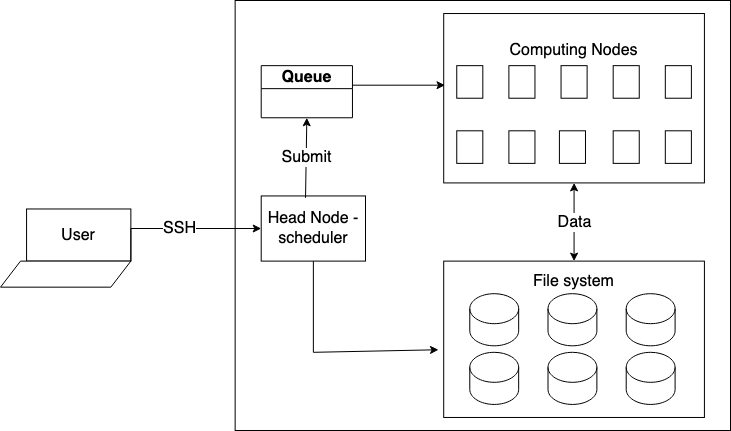

The diagram above was exported from draw.io. Its source (the exported page's mxGraphModel, read from the mxfile embedded in the PNG):
<mxGraphModel dx="940" dy="600" grid="1" gridSize="10" guides="1" tooltips="1" connect="1" arrows="1" fold="1" page="1" pageScale="1" pageWidth="1100" pageHeight="850" math="0" shadow="0">
  <root>
    <mxCell id="0" />
    <mxCell id="1" parent="0" />
    <mxCell id="2" value="" style="group" vertex="1" connectable="0" parent="1">
      <mxGeometry x="120" y="200" width="730" height="430" as="geometry" />
    </mxCell>
    <mxCell id="3" value="" style="rounded=0;whiteSpace=wrap;html=1;fillColor=none;" vertex="1" parent="2">
      <mxGeometry x="234.64285714285714" width="495.35714285714283" height="429.99999999999994" as="geometry" />
    </mxCell>
    <mxCell id="4" value="&lt;div&gt;&lt;font style=&quot;font-size: 16px;&quot;&gt;Computing Nodes&lt;br&gt;&lt;/font&gt;&lt;/div&gt;&lt;div&gt;&lt;font style=&quot;font-size: 16px;&quot;&gt;&lt;br&gt;&lt;/font&gt;&lt;/div&gt;&lt;div&gt;&lt;font style=&quot;font-size: 16px;&quot;&gt;&lt;br&gt;&lt;/font&gt;&lt;/div&gt;&lt;div&gt;&lt;font style=&quot;font-size: 16px;&quot;&gt;&lt;br&gt;&lt;/font&gt;&lt;/div&gt;&lt;div&gt;&lt;font style=&quot;font-size: 16px;&quot;&gt;&lt;br&gt;&lt;/font&gt;&lt;/div&gt;&lt;div&gt;&lt;font style=&quot;font-size: 16px;&quot;&gt;&lt;br&gt;&lt;/font&gt;&lt;/div&gt;" style="rounded=0;whiteSpace=wrap;html=1;fillColor=none;" vertex="1" parent="2">
      <mxGeometry x="443.21428571428567" y="13.030303030303031" width="260.7142857142857" height="169.3939393939394" as="geometry" />
    </mxCell>
    <mxCell id="5" value="&lt;div style=&quot;font-size: 16px;&quot; align=&quot;center&quot;&gt;&lt;font style=&quot;font-size: 16px;&quot;&gt;File system&lt;/font&gt;&lt;/div&gt;&lt;div style=&quot;font-size: 16px;&quot; align=&quot;center&quot;&gt;&lt;font style=&quot;font-size: 16px;&quot;&gt;&lt;br&gt;&lt;/font&gt;&lt;/div&gt;&lt;div style=&quot;font-size: 16px;&quot; align=&quot;center&quot;&gt;&lt;font style=&quot;font-size: 16px;&quot;&gt;&lt;br&gt;&lt;/font&gt;&lt;/div&gt;&lt;div style=&quot;font-size: 16px;&quot; align=&quot;center&quot;&gt;&lt;font style=&quot;font-size: 16px;&quot;&gt;&lt;br&gt;&lt;/font&gt;&lt;/div&gt;&lt;div style=&quot;font-size: 16px;&quot; align=&quot;center&quot;&gt;&lt;font style=&quot;font-size: 16px;&quot;&gt;&lt;br&gt;&lt;/font&gt;&lt;/div&gt;&lt;div style=&quot;font-size: 16px;&quot; align=&quot;center&quot;&gt;&lt;font style=&quot;font-size: 16px;&quot;&gt;&lt;br&gt;&lt;/font&gt;&lt;/div&gt;&lt;div style=&quot;font-size: 16px;&quot; align=&quot;center&quot;&gt;&lt;font style=&quot;font-size: 16px;&quot;&gt;&lt;br&gt;&lt;/font&gt;&lt;/div&gt;" style="rounded=0;whiteSpace=wrap;html=1;fillColor=none;align=center;" vertex="1" parent="2">
      <mxGeometry x="443.21428571428567" y="260.6060606060606" width="260.7142857142857" height="156.36363636363637" as="geometry" />
    </mxCell>
    <mxCell id="6" value="&lt;font style=&quot;font-size: 16px;&quot;&gt;Head Node - scheduler&lt;/font&gt;" style="rounded=0;whiteSpace=wrap;html=1;" vertex="1" parent="2">
      <mxGeometry x="260.7142857142857" y="195.45454545454544" width="104.28571428571428" height="65.15151515151516" as="geometry" />
    </mxCell>
    <mxCell id="7" value="" style="shape=cylinder3;whiteSpace=wrap;html=1;boundedLbl=1;backgroundOutline=1;size=15;" vertex="1" parent="2">
      <mxGeometry x="469.2857142857143" y="351.8181818181818" width="48.88392857142858" height="52.121212121212125" as="geometry" />
    </mxCell>
    <mxCell id="8" value="" style="shape=cylinder3;whiteSpace=wrap;html=1;boundedLbl=1;backgroundOutline=1;size=15;" vertex="1" parent="2">
      <mxGeometry x="547.5" y="351.8181818181818" width="48.88392857142858" height="52.121212121212125" as="geometry" />
    </mxCell>
    <mxCell id="9" value="" style="shape=cylinder3;whiteSpace=wrap;html=1;boundedLbl=1;backgroundOutline=1;size=15;" vertex="1" parent="2">
      <mxGeometry x="625.7142857142857" y="351.8181818181818" width="48.88392857142858" height="52.121212121212125" as="geometry" />
    </mxCell>
    <mxCell id="10" value="" style="shape=cylinder3;whiteSpace=wrap;html=1;boundedLbl=1;backgroundOutline=1;size=15;" vertex="1" parent="2">
      <mxGeometry x="469.2857142857143" y="293.1818181818182" width="48.88392857142858" height="52.121212121212125" as="geometry" />
    </mxCell>
    <mxCell id="11" value="" style="shape=cylinder3;whiteSpace=wrap;html=1;boundedLbl=1;backgroundOutline=1;size=15;" vertex="1" parent="2">
      <mxGeometry x="547.5" y="293.1818181818182" width="48.88392857142858" height="52.121212121212125" as="geometry" />
    </mxCell>
    <mxCell id="12" value="" style="shape=cylinder3;whiteSpace=wrap;html=1;boundedLbl=1;backgroundOutline=1;size=15;" vertex="1" parent="2">
      <mxGeometry x="625.7142857142857" y="293.1818181818182" width="48.88392857142858" height="52.121212121212125" as="geometry" />
    </mxCell>
    <mxCell id="13" value="" style="group" vertex="1" connectable="0" parent="2">
      <mxGeometry y="208.4848484848485" width="130.35714285714286" height="78.18181818181819" as="geometry" />
    </mxCell>
    <mxCell id="14" value="&lt;font style=&quot;font-size: 16px;&quot;&gt;User&lt;/font&gt;" style="rounded=0;whiteSpace=wrap;html=1;" vertex="1" parent="13">
      <mxGeometry x="26.07142857142857" width="104.28571428571428" height="52.121212121212125" as="geometry" />
    </mxCell>
    <mxCell id="15" value="" style="shape=parallelogram;perimeter=parallelogramPerimeter;whiteSpace=wrap;html=1;fixedSize=1;" vertex="1" parent="13">
      <mxGeometry y="52.121212121212125" width="130.35714285714286" height="26.060606060606062" as="geometry" />
    </mxCell>
    <mxCell id="16" value="" style="rounded=0;whiteSpace=wrap;html=1;" vertex="1" parent="2">
      <mxGeometry x="612.6785714285713" y="130.3030303030303" width="26.07142857142857" height="32.57575757575758" as="geometry" />
    </mxCell>
    <mxCell id="17" value="" style="rounded=0;whiteSpace=wrap;html=1;" vertex="1" parent="2">
      <mxGeometry x="664.8214285714287" y="130.3030303030303" width="26.07142857142857" height="32.57575757575758" as="geometry" />
    </mxCell>
    <mxCell id="18" value="" style="rounded=0;whiteSpace=wrap;html=1;" vertex="1" parent="2">
      <mxGeometry x="558.90625" y="130.3030303030303" width="26.07142857142857" height="32.57575757575758" as="geometry" />
    </mxCell>
    <mxCell id="19" value="" style="rounded=0;whiteSpace=wrap;html=1;" vertex="1" parent="2">
      <mxGeometry x="456.24999999999994" y="130.3030303030303" width="26.07142857142857" height="32.57575757575758" as="geometry" />
    </mxCell>
    <mxCell id="20" value="" style="rounded=0;whiteSpace=wrap;html=1;" vertex="1" parent="2">
      <mxGeometry x="508.3928571428571" y="130.3030303030303" width="26.07142857142857" height="32.57575757575758" as="geometry" />
    </mxCell>
    <mxCell id="21" value="" style="rounded=0;whiteSpace=wrap;html=1;" vertex="1" parent="2">
      <mxGeometry x="456.24999999999994" y="65.15151515151516" width="26.07142857142857" height="32.57575757575758" as="geometry" />
    </mxCell>
    <mxCell id="22" value="" style="rounded=0;whiteSpace=wrap;html=1;" vertex="1" parent="2">
      <mxGeometry x="560.5357142857142" y="65.15151515151516" width="26.07142857142857" height="32.57575757575758" as="geometry" />
    </mxCell>
    <mxCell id="23" value="" style="rounded=0;whiteSpace=wrap;html=1;" vertex="1" parent="2">
      <mxGeometry x="612.6785714285713" y="65.15151515151516" width="26.07142857142857" height="32.57575757575758" as="geometry" />
    </mxCell>
    <mxCell id="24" value="" style="rounded=0;whiteSpace=wrap;html=1;" vertex="1" parent="2">
      <mxGeometry x="664.8214285714287" y="65.15151515151516" width="26.07142857142857" height="32.57575757575758" as="geometry" />
    </mxCell>
    <mxCell id="25" value="&lt;font style=&quot;font-size: 16px;&quot;&gt;SSH&lt;/font&gt;" style="edgeStyle=orthogonalEdgeStyle;rounded=0;orthogonalLoop=1;jettySize=auto;html=1;exitX=1;exitY=0;exitDx=0;exitDy=0;entryX=0;entryY=0.5;entryDx=0;entryDy=0;" edge="1" parent="2" source="15" target="6">
      <mxGeometry relative="1" as="geometry" />
    </mxCell>
    <mxCell id="26" value="&lt;font style=&quot;font-size: 16px;&quot;&gt;Data&lt;/font&gt;" style="endArrow=classic;startArrow=classic;html=1;rounded=0;entryX=0.5;entryY=1;entryDx=0;entryDy=0;" edge="1" parent="2" source="5" target="4">
      <mxGeometry width="50" height="50" relative="1" as="geometry">
        <mxPoint x="521.4285714285714" y="247.5757575757576" as="sourcePoint" />
        <mxPoint x="586.6071428571428" y="182.4242424242424" as="targetPoint" />
      </mxGeometry>
    </mxCell>
    <mxCell id="27" value="" style="rounded=0;whiteSpace=wrap;html=1;" vertex="1" parent="2">
      <mxGeometry x="508.3928571428571" y="65.15151515151516" width="26.07142857142857" height="32.57575757575758" as="geometry" />
    </mxCell>
    <mxCell id="28" value="&lt;div style=&quot;font-size: 13px;&quot;&gt;&lt;font style=&quot;font-size: 16px;&quot;&gt;Queue&lt;/font&gt;&lt;/div&gt;" style="swimlane;whiteSpace=wrap;html=1;" vertex="1" parent="2">
      <mxGeometry x="260.7142857142857" y="65.15151515151516" width="91.24999999999999" height="52.121212121212125" as="geometry" />
    </mxCell>
    <mxCell id="29" value="&lt;font style=&quot;font-size: 16px;&quot;&gt;Submit&lt;/font&gt;" style="endArrow=classic;html=1;rounded=0;exitX=0.425;exitY=0.029;exitDx=0;exitDy=0;entryX=0.5;entryY=1;entryDx=0;entryDy=0;exitPerimeter=0;" edge="1" parent="2" source="6" target="28">
      <mxGeometry width="50" height="50" relative="1" as="geometry">
        <mxPoint x="351.96428571428567" y="521.2121212121212" as="sourcePoint" />
        <mxPoint x="417.1428571428571" y="456.06060606060606" as="targetPoint" />
      </mxGeometry>
    </mxCell>
    <mxCell id="30" value="" style="endArrow=classic;html=1;rounded=0;entryX=0.005;entryY=0.423;entryDx=0;entryDy=0;entryPerimeter=0;" edge="1" parent="2" target="4">
      <mxGeometry width="50" height="50" relative="1" as="geometry">
        <mxPoint x="351.96428571428567" y="84.6969696969697" as="sourcePoint" />
        <mxPoint x="417.1428571428571" y="456.06060606060606" as="targetPoint" />
      </mxGeometry>
    </mxCell>
    <mxCell id="31" value="" style="endArrow=classic;html=1;rounded=0;exitX=0.5;exitY=1;exitDx=0;exitDy=0;entryX=-0.02;entryY=0.567;entryDx=0;entryDy=0;entryPerimeter=0;" edge="1" parent="2" source="6" target="5">
      <mxGeometry width="50" height="50" relative="1" as="geometry">
        <mxPoint x="364.99999999999994" y="508.1818181818182" as="sourcePoint" />
        <mxPoint x="417.1428571428571" y="456.06060606060606" as="targetPoint" />
        <Array as="points">
          <mxPoint x="312.85714285714283" y="351.8181818181818" />
        </Array>
      </mxGeometry>
    </mxCell>
  </root>
</mxGraphModel>